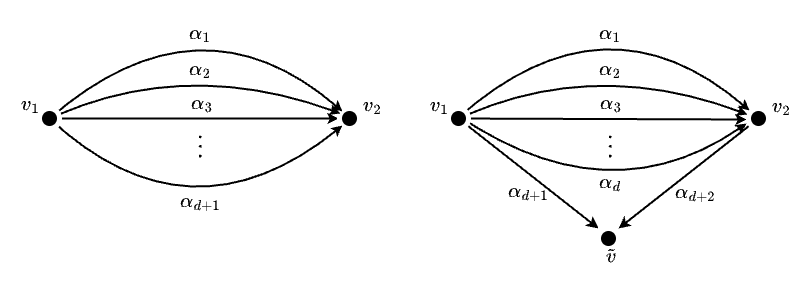

The diagram above was exported from draw.io. Its source (the exported page's mxGraphModel, read from the mxfile embedded in the PNG):
<mxGraphModel dx="1230" dy="748" grid="1" gridSize="10" guides="1" tooltips="1" connect="1" arrows="1" fold="1" page="1" pageScale="1" pageWidth="850" pageHeight="1100" math="1" shadow="0">
  <root>
    <mxCell id="0" />
    <mxCell id="1" parent="0" />
    <mxCell id="v4X46Q9oHAxARlWH0iAu-18" value="" style="curved=1;endArrow=classic;html=1;rounded=0;entryX=0;entryY=0;entryDx=0;entryDy=0;strokeWidth=2;endSize=5;" edge="1" parent="1">
      <mxGeometry width="50" height="50" relative="1" as="geometry">
        <mxPoint x="508" y="269" as="sourcePoint" />
        <mxPoint x="799" y="262" as="targetPoint" />
        <Array as="points">
          <mxPoint x="655" y="139" />
        </Array>
      </mxGeometry>
    </mxCell>
    <mxCell id="6IODRRd8HaNiXEHcxXVn-2" value="" style="endArrow=classic;html=1;rounded=0;strokeWidth=2;endSize=5;" parent="1" edge="1">
      <mxGeometry width="50" height="50" relative="1" as="geometry">
        <mxPoint x="89" y="270" as="sourcePoint" />
        <mxPoint x="388" y="270" as="targetPoint" />
      </mxGeometry>
    </mxCell>
    <mxCell id="6IODRRd8HaNiXEHcxXVn-3" value="" style="ellipse;whiteSpace=wrap;html=1;aspect=fixed;fillColor=#000000;strokeWidth=5;strokeColor=light-dark(#ffffff, #ededed);" parent="1" vertex="1">
      <mxGeometry x="389" y="260" width="20" height="20" as="geometry" />
    </mxCell>
    <mxCell id="6IODRRd8HaNiXEHcxXVn-5" value="" style="curved=1;endArrow=classic;html=1;rounded=0;strokeWidth=2;endSize=5;" parent="1" source="6IODRRd8HaNiXEHcxXVn-1" edge="1">
      <mxGeometry width="50" height="50" relative="1" as="geometry">
        <mxPoint x="89" y="270" as="sourcePoint" />
        <mxPoint x="390" y="265" as="targetPoint" />
        <Array as="points">
          <mxPoint x="239" y="210" />
        </Array>
      </mxGeometry>
    </mxCell>
    <mxCell id="6IODRRd8HaNiXEHcxXVn-6" value="" style="curved=1;endArrow=classic;html=1;rounded=0;entryX=0;entryY=0;entryDx=0;entryDy=0;strokeWidth=2;endSize=5;" parent="1" target="6IODRRd8HaNiXEHcxXVn-3" edge="1">
      <mxGeometry width="50" height="50" relative="1" as="geometry">
        <mxPoint x="99" y="270" as="sourcePoint" />
        <mxPoint x="409" y="270" as="targetPoint" />
        <Array as="points">
          <mxPoint x="249" y="140" />
        </Array>
      </mxGeometry>
    </mxCell>
    <mxCell id="6IODRRd8HaNiXEHcxXVn-11" value="&lt;font style=&quot;font-size: 20px;&quot;&gt;$$\vdots$$&lt;/font&gt;" style="text;html=1;align=center;verticalAlign=middle;whiteSpace=wrap;rounded=0;" parent="1" vertex="1">
      <mxGeometry x="220" y="281" width="60" height="30" as="geometry" />
    </mxCell>
    <mxCell id="6IODRRd8HaNiXEHcxXVn-13" value="" style="curved=1;endArrow=classic;html=1;rounded=0;entryX=0;entryY=1;entryDx=0;entryDy=0;strokeWidth=2;endSize=5;" parent="1" target="6IODRRd8HaNiXEHcxXVn-3" edge="1">
      <mxGeometry width="50" height="50" relative="1" as="geometry">
        <mxPoint x="99" y="270" as="sourcePoint" />
        <mxPoint x="389" y="260" as="targetPoint" />
        <Array as="points">
          <mxPoint x="239" y="400" />
        </Array>
      </mxGeometry>
    </mxCell>
    <mxCell id="6IODRRd8HaNiXEHcxXVn-14" value="" style="curved=1;endArrow=classic;html=1;rounded=0;" parent="1" target="6IODRRd8HaNiXEHcxXVn-1" edge="1">
      <mxGeometry width="50" height="50" relative="1" as="geometry">
        <mxPoint x="89" y="270" as="sourcePoint" />
        <mxPoint x="389" y="260" as="targetPoint" />
        <Array as="points" />
      </mxGeometry>
    </mxCell>
    <mxCell id="6IODRRd8HaNiXEHcxXVn-1" value="" style="ellipse;whiteSpace=wrap;html=1;aspect=fixed;fillColor=#000000;strokeWidth=5;strokeColor=#FFFFFF;" parent="1" vertex="1">
      <mxGeometry x="89" y="260" width="20" height="20" as="geometry" />
    </mxCell>
    <mxCell id="6IODRRd8HaNiXEHcxXVn-15" value="&lt;font style=&quot;font-size: 20px;&quot; face=&quot;Garamond&quot;&gt;$$\alpha_1$$&lt;/font&gt;" style="text;html=1;align=center;verticalAlign=middle;whiteSpace=wrap;rounded=0;" parent="1" vertex="1">
      <mxGeometry x="220" y="169" width="60" height="30" as="geometry" />
    </mxCell>
    <mxCell id="6IODRRd8HaNiXEHcxXVn-16" value="&lt;font style=&quot;font-size: 20px;&quot; face=&quot;Garamond&quot;&gt;$$\alpha_2$$&lt;/font&gt;" style="text;html=1;align=center;verticalAlign=middle;whiteSpace=wrap;rounded=0;" parent="1" vertex="1">
      <mxGeometry x="220" y="205" width="60" height="30" as="geometry" />
    </mxCell>
    <mxCell id="6IODRRd8HaNiXEHcxXVn-21" value="&lt;font style=&quot;font-size: 20px;&quot; face=&quot;Garamond&quot;&gt;$$\alpha_3$$&lt;/font&gt;" style="text;html=1;align=center;verticalAlign=middle;whiteSpace=wrap;rounded=0;" parent="1" vertex="1">
      <mxGeometry x="222" y="239" width="60" height="30" as="geometry" />
    </mxCell>
    <mxCell id="6IODRRd8HaNiXEHcxXVn-22" value="&lt;font style=&quot;font-size: 20px;&quot; face=&quot;Garamond&quot;&gt;$$\alpha_{d+1}$$&lt;/font&gt;" style="text;html=1;align=center;verticalAlign=middle;whiteSpace=wrap;rounded=0;" parent="1" vertex="1">
      <mxGeometry x="220" y="337" width="60" height="30" as="geometry" />
    </mxCell>
    <mxCell id="v4X46Q9oHAxARlWH0iAu-1" value="" style="endArrow=classic;html=1;rounded=0;strokeWidth=2;" edge="1" parent="1" source="v4X46Q9oHAxARlWH0iAu-4">
      <mxGeometry width="50" height="50" relative="1" as="geometry">
        <mxPoint x="801.1583979465131" y="278.2055843588745" as="sourcePoint" />
        <mxPoint x="668" y="380" as="targetPoint" />
      </mxGeometry>
    </mxCell>
    <mxCell id="v4X46Q9oHAxARlWH0iAu-2" value="" style="endArrow=classic;html=1;rounded=0;strokeWidth=2;" edge="1" parent="1">
      <mxGeometry width="50" height="50" relative="1" as="geometry">
        <mxPoint x="508" y="270" as="sourcePoint" />
        <mxPoint x="648" y="380" as="targetPoint" />
      </mxGeometry>
    </mxCell>
    <mxCell id="v4X46Q9oHAxARlWH0iAu-3" value="" style="endArrow=classic;html=1;rounded=0;strokeWidth=2;endSize=5;" edge="1" parent="1">
      <mxGeometry width="50" height="50" relative="1" as="geometry">
        <mxPoint x="502" y="270" as="sourcePoint" />
        <mxPoint x="796" y="271" as="targetPoint" />
      </mxGeometry>
    </mxCell>
    <mxCell id="v4X46Q9oHAxARlWH0iAu-4" value="" style="ellipse;whiteSpace=wrap;html=1;aspect=fixed;fillColor=#000000;strokeWidth=5;strokeColor=#FFFFFF;" vertex="1" parent="1">
      <mxGeometry x="798" y="260" width="20" height="20" as="geometry" />
    </mxCell>
    <mxCell id="v4X46Q9oHAxARlWH0iAu-5" value="" style="curved=1;endArrow=classic;html=1;rounded=0;strokeWidth=2;endSize=5;" edge="1" parent="1" source="v4X46Q9oHAxARlWH0iAu-9">
      <mxGeometry width="50" height="50" relative="1" as="geometry">
        <mxPoint x="498" y="270" as="sourcePoint" />
        <mxPoint x="797" y="266" as="targetPoint" />
        <Array as="points">
          <mxPoint x="648" y="210" />
        </Array>
      </mxGeometry>
    </mxCell>
    <mxCell id="v4X46Q9oHAxARlWH0iAu-6" value="&lt;font style=&quot;font-size: 20px;&quot;&gt;$$\vdots$$&lt;/font&gt;" style="text;html=1;align=center;verticalAlign=middle;whiteSpace=wrap;rounded=0;" vertex="1" parent="1">
      <mxGeometry x="630" y="281" width="60" height="30" as="geometry" />
    </mxCell>
    <mxCell id="v4X46Q9oHAxARlWH0iAu-7" value="" style="curved=1;endArrow=classic;html=1;rounded=0;strokeWidth=2;endSize=5;" edge="1" parent="1">
      <mxGeometry width="50" height="50" relative="1" as="geometry">
        <mxPoint x="506" y="266" as="sourcePoint" />
        <mxPoint x="796" y="275" as="targetPoint" />
        <Array as="points">
          <mxPoint x="658" y="370" />
        </Array>
      </mxGeometry>
    </mxCell>
    <mxCell id="v4X46Q9oHAxARlWH0iAu-8" value="" style="curved=1;endArrow=classic;html=1;rounded=0;" edge="1" parent="1" target="v4X46Q9oHAxARlWH0iAu-9">
      <mxGeometry width="50" height="50" relative="1" as="geometry">
        <mxPoint x="498" y="270" as="sourcePoint" />
        <mxPoint x="798" y="260" as="targetPoint" />
        <Array as="points" />
      </mxGeometry>
    </mxCell>
    <mxCell id="v4X46Q9oHAxARlWH0iAu-9" value="" style="ellipse;whiteSpace=wrap;html=1;aspect=fixed;fillColor=#000000;strokeColor=light-dark(#ffffff, #ededed);strokeWidth=5;" vertex="1" parent="1">
      <mxGeometry x="498" y="260" width="20" height="20" as="geometry" />
    </mxCell>
    <mxCell id="v4X46Q9oHAxARlWH0iAu-10" value="&lt;font style=&quot;font-size: 20px;&quot; face=&quot;Garamond&quot;&gt;$$\alpha_1$$&lt;/font&gt;" style="text;html=1;align=center;verticalAlign=middle;whiteSpace=wrap;rounded=0;" vertex="1" parent="1">
      <mxGeometry x="630" y="169" width="60" height="30" as="geometry" />
    </mxCell>
    <mxCell id="v4X46Q9oHAxARlWH0iAu-11" value="&lt;font style=&quot;font-size: 20px;&quot; face=&quot;Garamond&quot;&gt;$$\alpha_2$$&lt;/font&gt;" style="text;html=1;align=center;verticalAlign=middle;whiteSpace=wrap;rounded=0;" vertex="1" parent="1">
      <mxGeometry x="630" y="205" width="60" height="30" as="geometry" />
    </mxCell>
    <mxCell id="v4X46Q9oHAxARlWH0iAu-12" value="&lt;font style=&quot;font-size: 20px;&quot; face=&quot;Garamond&quot;&gt;$$\alpha_3$$&lt;/font&gt;" style="text;html=1;align=center;verticalAlign=middle;whiteSpace=wrap;rounded=0;" vertex="1" parent="1">
      <mxGeometry x="631" y="239" width="60" height="30" as="geometry" />
    </mxCell>
    <mxCell id="v4X46Q9oHAxARlWH0iAu-13" value="&lt;font style=&quot;font-size: 20px;&quot; face=&quot;Garamond&quot;&gt;$$\alpha_{d}$$&lt;/font&gt;" style="text;html=1;align=center;verticalAlign=middle;whiteSpace=wrap;rounded=0;" vertex="1" parent="1">
      <mxGeometry x="630" y="318" width="60" height="30" as="geometry" />
    </mxCell>
    <mxCell id="v4X46Q9oHAxARlWH0iAu-14" value="" style="ellipse;whiteSpace=wrap;html=1;aspect=fixed;fillColor=#000000;strokeColor=light-dark(#ffffff, #ededed);strokeWidth=5;" vertex="1" parent="1">
      <mxGeometry x="648" y="380" width="20" height="20" as="geometry" />
    </mxCell>
    <mxCell id="v4X46Q9oHAxARlWH0iAu-15" value="&lt;font style=&quot;font-size: 20px;&quot; face=&quot;Garamond&quot;&gt;$$\alpha_{d+1}$$&lt;/font&gt;" style="text;html=1;align=center;verticalAlign=middle;whiteSpace=wrap;rounded=0;" vertex="1" parent="1">
      <mxGeometry x="548" y="327" width="60" height="30" as="geometry" />
    </mxCell>
    <mxCell id="v4X46Q9oHAxARlWH0iAu-16" value="&lt;font style=&quot;font-size: 20px;&quot; face=&quot;Garamond&quot;&gt;$$\alpha_{d+2}$$&lt;/font&gt;" style="text;html=1;align=center;verticalAlign=middle;whiteSpace=wrap;rounded=0;" vertex="1" parent="1">
      <mxGeometry x="715" y="328" width="60" height="30" as="geometry" />
    </mxCell>
    <mxCell id="v4X46Q9oHAxARlWH0iAu-20" value="&lt;font style=&quot;font-size: 20px;&quot; face=&quot;Garamond&quot;&gt;$$v_1$$&lt;/font&gt;" style="text;html=1;align=center;verticalAlign=middle;whiteSpace=wrap;rounded=0;" vertex="1" parent="1">
      <mxGeometry x="50" y="240" width="60" height="30" as="geometry" />
    </mxCell>
    <mxCell id="v4X46Q9oHAxARlWH0iAu-21" value="&lt;font style=&quot;font-size: 20px;&quot; face=&quot;Garamond&quot;&gt;$$v_2$$&lt;/font&gt;" style="text;html=1;align=center;verticalAlign=middle;whiteSpace=wrap;rounded=0;" vertex="1" parent="1">
      <mxGeometry x="392" y="241" width="60" height="30" as="geometry" />
    </mxCell>
    <mxCell id="v4X46Q9oHAxARlWH0iAu-22" value="&lt;font style=&quot;font-size: 20px;&quot; face=&quot;Garamond&quot;&gt;$$\tilde{v}$$&lt;/font&gt;" style="text;html=1;align=center;verticalAlign=middle;whiteSpace=wrap;rounded=0;" vertex="1" parent="1">
      <mxGeometry x="631" y="393" width="60" height="30" as="geometry" />
    </mxCell>
    <mxCell id="v4X46Q9oHAxARlWH0iAu-23" value="&lt;font style=&quot;font-size: 20px;&quot; face=&quot;Garamond&quot;&gt;$$v_1$$&lt;/font&gt;" style="text;html=1;align=center;verticalAlign=middle;whiteSpace=wrap;rounded=0;" vertex="1" parent="1">
      <mxGeometry x="459" y="241" width="60" height="30" as="geometry" />
    </mxCell>
    <mxCell id="v4X46Q9oHAxARlWH0iAu-24" value="&lt;font style=&quot;font-size: 20px;&quot; face=&quot;Garamond&quot;&gt;$$v_2$$&lt;/font&gt;" style="text;html=1;align=center;verticalAlign=middle;whiteSpace=wrap;rounded=0;" vertex="1" parent="1">
      <mxGeometry x="801" y="242" width="60" height="30" as="geometry" />
    </mxCell>
  </root>
</mxGraphModel>